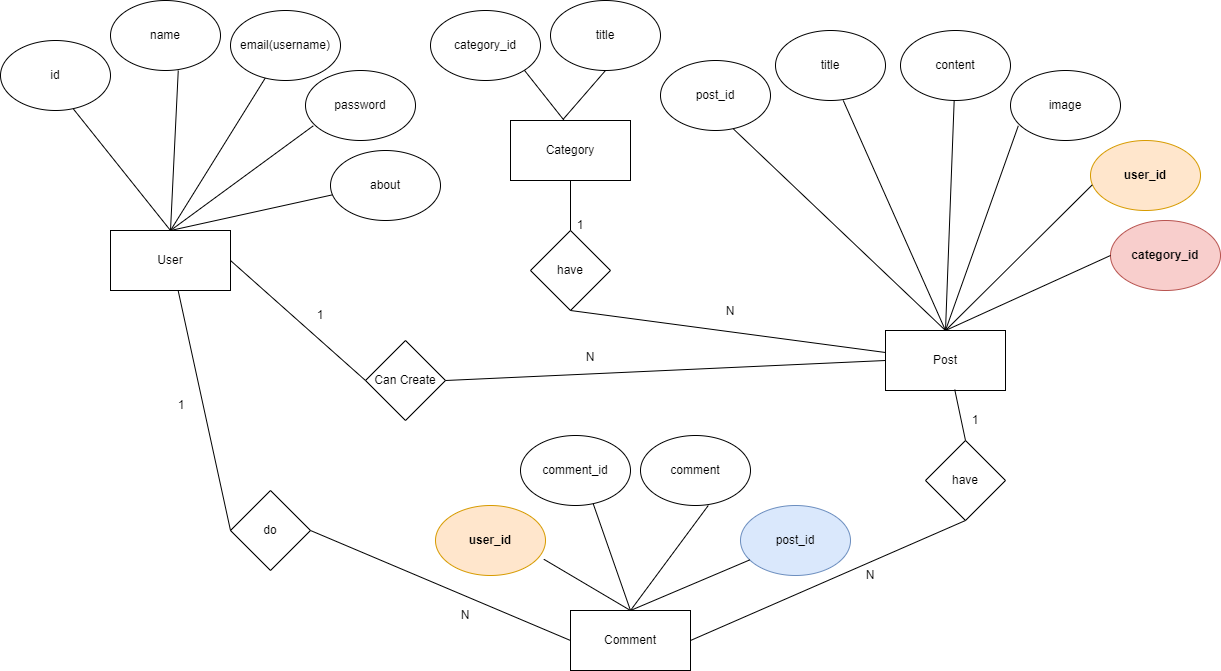

The diagram above was exported from draw.io. Its source (the exported page's mxGraphModel, read from the mxfile embedded in the PNG):
<mxGraphModel dx="1367" dy="722" grid="1" gridSize="10" guides="1" tooltips="1" connect="1" arrows="1" fold="1" page="1" pageScale="1" pageWidth="850" pageHeight="1100" math="0" shadow="0">
  <root>
    <mxCell id="0" />
    <mxCell id="1" parent="0" />
    <mxCell id="ftE4nZ17xLwrARv9w0gr-1" value="User" style="rounded=0;whiteSpace=wrap;html=1;" vertex="1" parent="1">
      <mxGeometry x="120" y="240" width="120" height="60" as="geometry" />
    </mxCell>
    <mxCell id="ftE4nZ17xLwrARv9w0gr-2" value="id" style="ellipse;whiteSpace=wrap;html=1;" vertex="1" parent="1">
      <mxGeometry x="10" y="50" width="110" height="70" as="geometry" />
    </mxCell>
    <mxCell id="ftE4nZ17xLwrARv9w0gr-3" value="" style="endArrow=none;html=1;rounded=0;entryX=0.661;entryY=0.975;entryDx=0;entryDy=0;entryPerimeter=0;exitX=0.5;exitY=0;exitDx=0;exitDy=0;" edge="1" parent="1" source="ftE4nZ17xLwrARv9w0gr-1" target="ftE4nZ17xLwrARv9w0gr-2">
      <mxGeometry width="50" height="50" relative="1" as="geometry">
        <mxPoint x="400" y="290" as="sourcePoint" />
        <mxPoint x="96" y="128" as="targetPoint" />
      </mxGeometry>
    </mxCell>
    <mxCell id="ftE4nZ17xLwrARv9w0gr-4" value="name" style="ellipse;whiteSpace=wrap;html=1;" vertex="1" parent="1">
      <mxGeometry x="120" y="10" width="110" height="70" as="geometry" />
    </mxCell>
    <mxCell id="ftE4nZ17xLwrARv9w0gr-5" value="password" style="ellipse;whiteSpace=wrap;html=1;" vertex="1" parent="1">
      <mxGeometry x="315" y="80" width="110" height="70" as="geometry" />
    </mxCell>
    <mxCell id="ftE4nZ17xLwrARv9w0gr-6" value="email(username)" style="ellipse;whiteSpace=wrap;html=1;" vertex="1" parent="1">
      <mxGeometry x="240" y="20" width="110" height="70" as="geometry" />
    </mxCell>
    <mxCell id="ftE4nZ17xLwrARv9w0gr-7" value="" style="endArrow=none;html=1;rounded=0;entryX=0.616;entryY=1;entryDx=0;entryDy=0;entryPerimeter=0;exitX=0.5;exitY=0;exitDx=0;exitDy=0;" edge="1" parent="1" source="ftE4nZ17xLwrARv9w0gr-1" target="ftE4nZ17xLwrARv9w0gr-4">
      <mxGeometry width="50" height="50" relative="1" as="geometry">
        <mxPoint x="175" y="200" as="sourcePoint" />
        <mxPoint x="93" y="128" as="targetPoint" />
      </mxGeometry>
    </mxCell>
    <mxCell id="ftE4nZ17xLwrARv9w0gr-9" value="" style="endArrow=none;html=1;rounded=0;exitX=0.5;exitY=0;exitDx=0;exitDy=0;" edge="1" parent="1" source="ftE4nZ17xLwrARv9w0gr-1" target="ftE4nZ17xLwrARv9w0gr-6">
      <mxGeometry width="50" height="50" relative="1" as="geometry">
        <mxPoint x="210" y="200" as="sourcePoint" />
        <mxPoint x="208" y="90" as="targetPoint" />
      </mxGeometry>
    </mxCell>
    <mxCell id="ftE4nZ17xLwrARv9w0gr-10" value="" style="endArrow=none;html=1;rounded=0;entryX=0.071;entryY=0.79;entryDx=0;entryDy=0;entryPerimeter=0;exitX=0.5;exitY=0;exitDx=0;exitDy=0;" edge="1" parent="1" source="ftE4nZ17xLwrARv9w0gr-1" target="ftE4nZ17xLwrARv9w0gr-5">
      <mxGeometry width="50" height="50" relative="1" as="geometry">
        <mxPoint x="210" y="200" as="sourcePoint" />
        <mxPoint x="283" y="98" as="targetPoint" />
      </mxGeometry>
    </mxCell>
    <mxCell id="ftE4nZ17xLwrARv9w0gr-11" value="about" style="ellipse;whiteSpace=wrap;html=1;" vertex="1" parent="1">
      <mxGeometry x="340" y="160" width="110" height="70" as="geometry" />
    </mxCell>
    <mxCell id="ftE4nZ17xLwrARv9w0gr-12" value="" style="endArrow=none;html=1;rounded=0;entryX=0.016;entryY=0.634;entryDx=0;entryDy=0;entryPerimeter=0;exitX=0.5;exitY=0;exitDx=0;exitDy=0;" edge="1" parent="1" source="ftE4nZ17xLwrARv9w0gr-1" target="ftE4nZ17xLwrARv9w0gr-11">
      <mxGeometry width="50" height="50" relative="1" as="geometry">
        <mxPoint x="200" y="190" as="sourcePoint" />
        <mxPoint x="333" y="145" as="targetPoint" />
      </mxGeometry>
    </mxCell>
    <mxCell id="ftE4nZ17xLwrARv9w0gr-25" value="Post" style="rounded=0;whiteSpace=wrap;html=1;" vertex="1" parent="1">
      <mxGeometry x="895" y="340" width="120" height="60" as="geometry" />
    </mxCell>
    <mxCell id="ftE4nZ17xLwrARv9w0gr-26" value="post_id" style="ellipse;whiteSpace=wrap;html=1;" vertex="1" parent="1">
      <mxGeometry x="670" y="70" width="110" height="70" as="geometry" />
    </mxCell>
    <mxCell id="ftE4nZ17xLwrARv9w0gr-27" value="" style="endArrow=none;html=1;rounded=0;entryX=0.661;entryY=0.975;entryDx=0;entryDy=0;entryPerimeter=0;exitX=0.5;exitY=0;exitDx=0;exitDy=0;" edge="1" parent="1" source="ftE4nZ17xLwrARv9w0gr-25" target="ftE4nZ17xLwrARv9w0gr-26">
      <mxGeometry width="50" height="50" relative="1" as="geometry">
        <mxPoint x="910" y="290" as="sourcePoint" />
        <mxPoint x="606" y="128" as="targetPoint" />
      </mxGeometry>
    </mxCell>
    <mxCell id="ftE4nZ17xLwrARv9w0gr-28" value="title" style="ellipse;whiteSpace=wrap;html=1;" vertex="1" parent="1">
      <mxGeometry x="785" y="40" width="110" height="70" as="geometry" />
    </mxCell>
    <mxCell id="ftE4nZ17xLwrARv9w0gr-29" value="image" style="ellipse;whiteSpace=wrap;html=1;" vertex="1" parent="1">
      <mxGeometry x="1020" y="80" width="110" height="70" as="geometry" />
    </mxCell>
    <mxCell id="ftE4nZ17xLwrARv9w0gr-30" value="content" style="ellipse;whiteSpace=wrap;html=1;" vertex="1" parent="1">
      <mxGeometry x="910" y="40" width="110" height="70" as="geometry" />
    </mxCell>
    <mxCell id="ftE4nZ17xLwrARv9w0gr-31" value="" style="endArrow=none;html=1;rounded=0;entryX=0.616;entryY=1;entryDx=0;entryDy=0;entryPerimeter=0;exitX=0.5;exitY=0;exitDx=0;exitDy=0;" edge="1" parent="1" source="ftE4nZ17xLwrARv9w0gr-25" target="ftE4nZ17xLwrARv9w0gr-28">
      <mxGeometry width="50" height="50" relative="1" as="geometry">
        <mxPoint x="685" y="200" as="sourcePoint" />
        <mxPoint x="603" y="128" as="targetPoint" />
      </mxGeometry>
    </mxCell>
    <mxCell id="ftE4nZ17xLwrARv9w0gr-32" value="" style="endArrow=none;html=1;rounded=0;exitX=0.5;exitY=0;exitDx=0;exitDy=0;" edge="1" parent="1" source="ftE4nZ17xLwrARv9w0gr-25" target="ftE4nZ17xLwrARv9w0gr-30">
      <mxGeometry width="50" height="50" relative="1" as="geometry">
        <mxPoint x="720" y="200" as="sourcePoint" />
        <mxPoint x="718" y="90" as="targetPoint" />
      </mxGeometry>
    </mxCell>
    <mxCell id="ftE4nZ17xLwrARv9w0gr-33" value="" style="endArrow=none;html=1;rounded=0;entryX=0.071;entryY=0.79;entryDx=0;entryDy=0;entryPerimeter=0;exitX=0.5;exitY=0;exitDx=0;exitDy=0;" edge="1" parent="1" source="ftE4nZ17xLwrARv9w0gr-25" target="ftE4nZ17xLwrARv9w0gr-29">
      <mxGeometry width="50" height="50" relative="1" as="geometry">
        <mxPoint x="720" y="200" as="sourcePoint" />
        <mxPoint x="793" y="98" as="targetPoint" />
      </mxGeometry>
    </mxCell>
    <mxCell id="ftE4nZ17xLwrARv9w0gr-34" value="user_id" style="ellipse;whiteSpace=wrap;html=1;fillColor=#ffe6cc;strokeColor=#d79b00;fontStyle=1" vertex="1" parent="1">
      <mxGeometry x="1100" y="150" width="110" height="70" as="geometry" />
    </mxCell>
    <mxCell id="ftE4nZ17xLwrARv9w0gr-35" value="" style="endArrow=none;html=1;rounded=0;entryX=0.016;entryY=0.634;entryDx=0;entryDy=0;entryPerimeter=0;exitX=0.5;exitY=0;exitDx=0;exitDy=0;" edge="1" parent="1" source="ftE4nZ17xLwrARv9w0gr-25" target="ftE4nZ17xLwrARv9w0gr-34">
      <mxGeometry width="50" height="50" relative="1" as="geometry">
        <mxPoint x="710" y="190" as="sourcePoint" />
        <mxPoint x="843" y="145" as="targetPoint" />
      </mxGeometry>
    </mxCell>
    <mxCell id="ftE4nZ17xLwrARv9w0gr-36" value="Can Create" style="rhombus;whiteSpace=wrap;html=1;" vertex="1" parent="1">
      <mxGeometry x="375" y="350" width="80" height="80" as="geometry" />
    </mxCell>
    <mxCell id="ftE4nZ17xLwrARv9w0gr-37" value="" style="endArrow=none;html=1;rounded=0;exitX=1;exitY=0.5;exitDx=0;exitDy=0;entryX=0;entryY=0.5;entryDx=0;entryDy=0;" edge="1" parent="1" source="ftE4nZ17xLwrARv9w0gr-1" target="ftE4nZ17xLwrARv9w0gr-36">
      <mxGeometry width="50" height="50" relative="1" as="geometry">
        <mxPoint x="290" y="330" as="sourcePoint" />
        <mxPoint x="340" y="280" as="targetPoint" />
      </mxGeometry>
    </mxCell>
    <mxCell id="ftE4nZ17xLwrARv9w0gr-38" value="" style="endArrow=none;html=1;rounded=0;exitX=0;exitY=0.5;exitDx=0;exitDy=0;entryX=1;entryY=0.5;entryDx=0;entryDy=0;" edge="1" parent="1" source="ftE4nZ17xLwrARv9w0gr-25" target="ftE4nZ17xLwrARv9w0gr-36">
      <mxGeometry width="50" height="50" relative="1" as="geometry">
        <mxPoint x="250" y="280" as="sourcePoint" />
        <mxPoint x="410" y="380" as="targetPoint" />
      </mxGeometry>
    </mxCell>
    <mxCell id="ftE4nZ17xLwrARv9w0gr-39" value="1" style="text;html=1;strokeColor=none;fillColor=none;align=center;verticalAlign=middle;whiteSpace=wrap;rounded=0;" vertex="1" parent="1">
      <mxGeometry x="300" y="310" width="60" height="30" as="geometry" />
    </mxCell>
    <mxCell id="ftE4nZ17xLwrARv9w0gr-43" value="Comment" style="rounded=0;whiteSpace=wrap;html=1;" vertex="1" parent="1">
      <mxGeometry x="580" y="620" width="120" height="60" as="geometry" />
    </mxCell>
    <mxCell id="ftE4nZ17xLwrARv9w0gr-44" value="comment_id" style="ellipse;whiteSpace=wrap;html=1;" vertex="1" parent="1">
      <mxGeometry x="530" y="445" width="110" height="70" as="geometry" />
    </mxCell>
    <mxCell id="ftE4nZ17xLwrARv9w0gr-45" value="" style="endArrow=none;html=1;rounded=0;entryX=0.661;entryY=0.975;entryDx=0;entryDy=0;entryPerimeter=0;exitX=0.5;exitY=0;exitDx=0;exitDy=0;" edge="1" parent="1" source="ftE4nZ17xLwrARv9w0gr-43" target="ftE4nZ17xLwrARv9w0gr-44">
      <mxGeometry width="50" height="50" relative="1" as="geometry">
        <mxPoint x="860" y="670" as="sourcePoint" />
        <mxPoint x="556" y="508" as="targetPoint" />
      </mxGeometry>
    </mxCell>
    <mxCell id="ftE4nZ17xLwrARv9w0gr-46" value="comment" style="ellipse;whiteSpace=wrap;html=1;" vertex="1" parent="1">
      <mxGeometry x="650" y="445" width="110" height="70" as="geometry" />
    </mxCell>
    <mxCell id="ftE4nZ17xLwrARv9w0gr-48" value="post_id" style="ellipse;whiteSpace=wrap;html=1;fillColor=#dae8fc;strokeColor=#6c8ebf;" vertex="1" parent="1">
      <mxGeometry x="750" y="515" width="110" height="70" as="geometry" />
    </mxCell>
    <mxCell id="ftE4nZ17xLwrARv9w0gr-49" value="" style="endArrow=none;html=1;rounded=0;entryX=0.616;entryY=1;entryDx=0;entryDy=0;entryPerimeter=0;exitX=0.5;exitY=0;exitDx=0;exitDy=0;" edge="1" parent="1" source="ftE4nZ17xLwrARv9w0gr-43" target="ftE4nZ17xLwrARv9w0gr-46">
      <mxGeometry width="50" height="50" relative="1" as="geometry">
        <mxPoint x="635" y="580" as="sourcePoint" />
        <mxPoint x="553" y="508" as="targetPoint" />
      </mxGeometry>
    </mxCell>
    <mxCell id="ftE4nZ17xLwrARv9w0gr-50" value="" style="endArrow=none;html=1;rounded=0;exitX=0.5;exitY=0;exitDx=0;exitDy=0;" edge="1" parent="1" source="ftE4nZ17xLwrARv9w0gr-43" target="ftE4nZ17xLwrARv9w0gr-48">
      <mxGeometry width="50" height="50" relative="1" as="geometry">
        <mxPoint x="670" y="580" as="sourcePoint" />
        <mxPoint x="668" y="470" as="targetPoint" />
      </mxGeometry>
    </mxCell>
    <mxCell id="ftE4nZ17xLwrARv9w0gr-52" value="user_id" style="ellipse;whiteSpace=wrap;html=1;fillColor=#ffe6cc;strokeColor=#d79b00;fontStyle=1" vertex="1" parent="1">
      <mxGeometry x="445" y="515" width="110" height="70" as="geometry" />
    </mxCell>
    <mxCell id="ftE4nZ17xLwrARv9w0gr-53" value="" style="endArrow=none;html=1;rounded=0;entryX=0.985;entryY=0.768;entryDx=0;entryDy=0;entryPerimeter=0;exitX=0.5;exitY=0;exitDx=0;exitDy=0;" edge="1" parent="1" source="ftE4nZ17xLwrARv9w0gr-43" target="ftE4nZ17xLwrARv9w0gr-52">
      <mxGeometry width="50" height="50" relative="1" as="geometry">
        <mxPoint x="660" y="570" as="sourcePoint" />
        <mxPoint x="793" y="525" as="targetPoint" />
      </mxGeometry>
    </mxCell>
    <mxCell id="ftE4nZ17xLwrARv9w0gr-54" value="N" style="text;html=1;strokeColor=none;fillColor=none;align=center;verticalAlign=middle;whiteSpace=wrap;rounded=0;" vertex="1" parent="1">
      <mxGeometry x="445" y="610" width="60" height="30" as="geometry" />
    </mxCell>
    <mxCell id="ftE4nZ17xLwrARv9w0gr-55" value="do" style="rhombus;whiteSpace=wrap;html=1;" vertex="1" parent="1">
      <mxGeometry x="240" y="500" width="80" height="80" as="geometry" />
    </mxCell>
    <mxCell id="ftE4nZ17xLwrARv9w0gr-56" value="" style="endArrow=none;html=1;rounded=0;entryX=0.563;entryY=0.994;entryDx=0;entryDy=0;entryPerimeter=0;exitX=0;exitY=0.5;exitDx=0;exitDy=0;" edge="1" parent="1" source="ftE4nZ17xLwrARv9w0gr-55" target="ftE4nZ17xLwrARv9w0gr-1">
      <mxGeometry width="50" height="50" relative="1" as="geometry">
        <mxPoint x="580" y="520" as="sourcePoint" />
        <mxPoint x="630" y="470" as="targetPoint" />
      </mxGeometry>
    </mxCell>
    <mxCell id="ftE4nZ17xLwrARv9w0gr-57" value="" style="endArrow=none;html=1;rounded=0;entryX=1;entryY=0.5;entryDx=0;entryDy=0;exitX=0;exitY=0.5;exitDx=0;exitDy=0;" edge="1" parent="1" source="ftE4nZ17xLwrARv9w0gr-43" target="ftE4nZ17xLwrARv9w0gr-55">
      <mxGeometry width="50" height="50" relative="1" as="geometry">
        <mxPoint x="580" y="520" as="sourcePoint" />
        <mxPoint x="630" y="470" as="targetPoint" />
      </mxGeometry>
    </mxCell>
    <mxCell id="ftE4nZ17xLwrARv9w0gr-63" value="1" style="text;html=1;strokeColor=none;fillColor=none;align=center;verticalAlign=middle;whiteSpace=wrap;rounded=0;" vertex="1" parent="1">
      <mxGeometry x="166" y="400" width="50" height="30" as="geometry" />
    </mxCell>
    <mxCell id="ftE4nZ17xLwrARv9w0gr-64" value="N" style="text;html=1;strokeColor=none;fillColor=none;align=center;verticalAlign=middle;whiteSpace=wrap;rounded=0;" vertex="1" parent="1">
      <mxGeometry x="570" y="352" width="60" height="30" as="geometry" />
    </mxCell>
    <mxCell id="ftE4nZ17xLwrARv9w0gr-65" value="have" style="rhombus;whiteSpace=wrap;html=1;" vertex="1" parent="1">
      <mxGeometry x="935" y="450" width="80" height="80" as="geometry" />
    </mxCell>
    <mxCell id="ftE4nZ17xLwrARv9w0gr-68" value="" style="endArrow=none;html=1;rounded=0;entryX=0.5;entryY=0;entryDx=0;entryDy=0;exitX=0.577;exitY=0.985;exitDx=0;exitDy=0;exitPerimeter=0;" edge="1" parent="1" source="ftE4nZ17xLwrARv9w0gr-25" target="ftE4nZ17xLwrARv9w0gr-65">
      <mxGeometry width="50" height="50" relative="1" as="geometry">
        <mxPoint x="570" y="520" as="sourcePoint" />
        <mxPoint x="620" y="470" as="targetPoint" />
      </mxGeometry>
    </mxCell>
    <mxCell id="ftE4nZ17xLwrARv9w0gr-69" value="" style="endArrow=none;html=1;rounded=0;entryX=0.5;entryY=1;entryDx=0;entryDy=0;exitX=1;exitY=0.5;exitDx=0;exitDy=0;" edge="1" parent="1" source="ftE4nZ17xLwrARv9w0gr-43" target="ftE4nZ17xLwrARv9w0gr-65">
      <mxGeometry width="50" height="50" relative="1" as="geometry">
        <mxPoint x="570" y="520" as="sourcePoint" />
        <mxPoint x="620" y="470" as="targetPoint" />
      </mxGeometry>
    </mxCell>
    <mxCell id="ftE4nZ17xLwrARv9w0gr-70" value="N" style="text;html=1;strokeColor=none;fillColor=none;align=center;verticalAlign=middle;whiteSpace=wrap;rounded=0;" vertex="1" parent="1">
      <mxGeometry x="850" y="570" width="60" height="30" as="geometry" />
    </mxCell>
    <mxCell id="ftE4nZ17xLwrARv9w0gr-72" value="1" style="text;html=1;strokeColor=none;fillColor=none;align=center;verticalAlign=middle;whiteSpace=wrap;rounded=0;" vertex="1" parent="1">
      <mxGeometry x="955" y="415" width="60" height="30" as="geometry" />
    </mxCell>
    <mxCell id="ftE4nZ17xLwrARv9w0gr-74" value="Category" style="rounded=0;whiteSpace=wrap;html=1;" vertex="1" parent="1">
      <mxGeometry x="520" y="130" width="120" height="60" as="geometry" />
    </mxCell>
    <mxCell id="ftE4nZ17xLwrARv9w0gr-76" value="category_id" style="ellipse;whiteSpace=wrap;html=1;" vertex="1" parent="1">
      <mxGeometry x="440" y="20" width="110" height="70" as="geometry" />
    </mxCell>
    <mxCell id="ftE4nZ17xLwrARv9w0gr-77" value="title" style="ellipse;whiteSpace=wrap;html=1;" vertex="1" parent="1">
      <mxGeometry x="560" y="10" width="110" height="70" as="geometry" />
    </mxCell>
    <mxCell id="ftE4nZ17xLwrARv9w0gr-80" value="have" style="rhombus;whiteSpace=wrap;html=1;" vertex="1" parent="1">
      <mxGeometry x="540" y="240" width="80" height="80" as="geometry" />
    </mxCell>
    <mxCell id="ftE4nZ17xLwrARv9w0gr-81" value="" style="endArrow=none;html=1;rounded=0;entryX=1;entryY=1;entryDx=0;entryDy=0;exitX=0.448;exitY=0.002;exitDx=0;exitDy=0;exitPerimeter=0;" edge="1" parent="1" source="ftE4nZ17xLwrARv9w0gr-74" target="ftE4nZ17xLwrARv9w0gr-76">
      <mxGeometry width="50" height="50" relative="1" as="geometry">
        <mxPoint x="490" y="-240" as="sourcePoint" />
        <mxPoint x="580" y="-260" as="targetPoint" />
      </mxGeometry>
    </mxCell>
    <mxCell id="ftE4nZ17xLwrARv9w0gr-83" value="" style="endArrow=none;html=1;rounded=0;entryX=0.5;entryY=1;entryDx=0;entryDy=0;exitX=0.441;exitY=-0.025;exitDx=0;exitDy=0;exitPerimeter=0;" edge="1" parent="1" source="ftE4nZ17xLwrARv9w0gr-74" target="ftE4nZ17xLwrARv9w0gr-77">
      <mxGeometry width="50" height="50" relative="1" as="geometry">
        <mxPoint x="450" y="70" as="sourcePoint" />
        <mxPoint x="500" y="20" as="targetPoint" />
      </mxGeometry>
    </mxCell>
    <mxCell id="ftE4nZ17xLwrARv9w0gr-84" value="" style="endArrow=none;html=1;rounded=0;exitX=0.5;exitY=1;exitDx=0;exitDy=0;entryX=0.5;entryY=0;entryDx=0;entryDy=0;" edge="1" parent="1" source="ftE4nZ17xLwrARv9w0gr-74" target="ftE4nZ17xLwrARv9w0gr-80">
      <mxGeometry width="50" height="50" relative="1" as="geometry">
        <mxPoint x="250" y="280" as="sourcePoint" />
        <mxPoint x="400" y="350" as="targetPoint" />
      </mxGeometry>
    </mxCell>
    <mxCell id="ftE4nZ17xLwrARv9w0gr-85" value="" style="endArrow=none;html=1;rounded=0;entryX=0.5;entryY=1;entryDx=0;entryDy=0;startArrow=none;" edge="1" parent="1" source="ftE4nZ17xLwrARv9w0gr-25" target="ftE4nZ17xLwrARv9w0gr-80">
      <mxGeometry width="50" height="50" relative="1" as="geometry">
        <mxPoint x="740" y="270" as="sourcePoint" />
        <mxPoint x="500" y="20" as="targetPoint" />
      </mxGeometry>
    </mxCell>
    <mxCell id="ftE4nZ17xLwrARv9w0gr-91" value="1" style="text;html=1;strokeColor=none;fillColor=none;align=center;verticalAlign=middle;whiteSpace=wrap;rounded=0;" vertex="1" parent="1">
      <mxGeometry x="560" y="220" width="60" height="30" as="geometry" />
    </mxCell>
    <mxCell id="ftE4nZ17xLwrARv9w0gr-92" value="category_id" style="ellipse;whiteSpace=wrap;html=1;fillColor=#f8cecc;strokeColor=#b85450;fontStyle=1" vertex="1" parent="1">
      <mxGeometry x="1120" y="230" width="110" height="70" as="geometry" />
    </mxCell>
    <mxCell id="ftE4nZ17xLwrARv9w0gr-93" value="" style="endArrow=none;html=1;rounded=0;entryX=0;entryY=0.5;entryDx=0;entryDy=0;exitX=0.5;exitY=0;exitDx=0;exitDy=0;" edge="1" parent="1" source="ftE4nZ17xLwrARv9w0gr-25" target="ftE4nZ17xLwrARv9w0gr-92">
      <mxGeometry width="50" height="50" relative="1" as="geometry">
        <mxPoint x="690" y="240" as="sourcePoint" />
        <mxPoint x="862" y="214" as="targetPoint" />
      </mxGeometry>
    </mxCell>
    <mxCell id="ftE4nZ17xLwrARv9w0gr-95" value="N" style="text;html=1;strokeColor=none;fillColor=none;align=center;verticalAlign=middle;whiteSpace=wrap;rounded=0;" vertex="1" parent="1">
      <mxGeometry x="710" y="306" width="60" height="30" as="geometry" />
    </mxCell>
  </root>
</mxGraphModel>